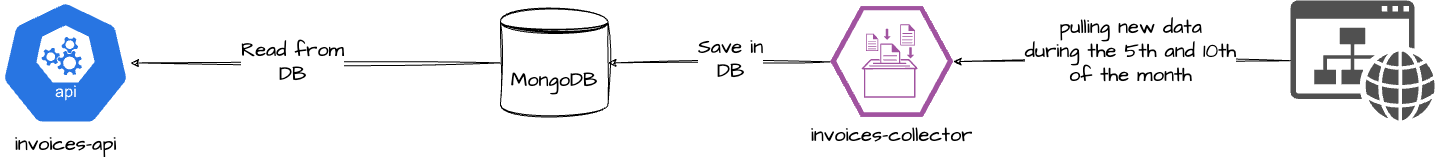

The diagram above was exported from draw.io. Its source (the exported page's mxGraphModel, read from the mxfile embedded in the PNG):
<mxGraphModel dx="1539" dy="724" grid="1" gridSize="10" guides="1" tooltips="1" connect="1" arrows="1" fold="1" page="1" pageScale="1" pageWidth="850" pageHeight="1100" math="0" shadow="0">
  <root>
    <mxCell id="0" />
    <mxCell id="1" parent="0" />
    <mxCell id="9" value="invoices-api" style="sketch=0;html=1;dashed=0;whitespace=wrap;fillColor=#2875E2;strokeColor=#ffffff;points=[[0.005,0.63,0],[0.1,0.2,0],[0.9,0.2,0],[0.5,0,0],[0.995,0.63,0],[0.72,0.99,0],[0.5,1,0],[0.28,0.99,0]];verticalLabelPosition=bottom;align=center;verticalAlign=top;shape=mxgraph.kubernetes.icon;prIcon=api;hachureGap=4;jiggle=2;curveFitting=1;fontFamily=Architects Daughter;fontSource=https%3A%2F%2Ffonts.googleapis.com%2Fcss%3Ffamily%3DArchitects%2BDaughter;fontSize=20;" vertex="1" parent="1">
      <mxGeometry x="-200" y="130" width="130" height="124.8" as="geometry" />
    </mxCell>
    <mxCell id="19" style="edgeStyle=none;sketch=1;hachureGap=4;jiggle=2;curveFitting=1;html=1;entryX=1;entryY=0.5;entryDx=0;entryDy=0;fontFamily=Architects Daughter;fontSource=https%3A%2F%2Ffonts.googleapis.com%2Fcss%3Ffamily%3DArchitects%2BDaughter;fontSize=16;" edge="1" parent="1" source="11" target="12">
      <mxGeometry relative="1" as="geometry" />
    </mxCell>
    <mxCell id="20" value="Save in &lt;br&gt;DB" style="edgeLabel;html=1;align=center;verticalAlign=middle;resizable=0;points=[];fontSize=20;fontFamily=Architects Daughter;" vertex="1" connectable="0" parent="19">
      <mxGeometry x="0.2678" y="-4" relative="1" as="geometry">
        <mxPoint x="41" as="offset" />
      </mxGeometry>
    </mxCell>
    <mxCell id="11" value="invoices-collector" style="verticalLabelPosition=bottom;sketch=0;html=1;fillColor=#A153A0;strokeColor=#ffffff;verticalAlign=top;align=center;points=[[0,0.5,0],[0.125,0.25,0],[0.25,0,0],[0.5,0,0],[0.75,0,0],[0.875,0.25,0],[1,0.5,0],[0.875,0.75,0],[0.75,1,0],[0.5,1,0],[0.125,0.75,0]];pointerEvents=1;shape=mxgraph.cisco_safe.compositeIcon;bgIcon=mxgraph.cisco_safe.design.blank_device;resIcon=mxgraph.cisco_safe.design.log_collector_2;hachureGap=4;jiggle=2;curveFitting=1;fontFamily=Architects Daughter;fontSource=https%3A%2F%2Ffonts.googleapis.com%2Fcss%3Ffamily%3DArchitects%2BDaughter;fontSize=20;" vertex="1" parent="1">
      <mxGeometry x="630" y="135.8" width="122.67" height="110.4" as="geometry" />
    </mxCell>
    <mxCell id="16" style="edgeStyle=none;sketch=1;hachureGap=4;jiggle=2;curveFitting=1;html=1;fontFamily=Architects Daughter;fontSource=https%3A%2F%2Ffonts.googleapis.com%2Fcss%3Ffamily%3DArchitects%2BDaughter;fontSize=16;" edge="1" parent="1" source="12" target="9">
      <mxGeometry relative="1" as="geometry">
        <mxPoint x="170" y="192.39999999999998" as="targetPoint" />
      </mxGeometry>
    </mxCell>
    <mxCell id="17" value="Read from&lt;br&gt;DB" style="edgeLabel;html=1;align=center;verticalAlign=middle;resizable=0;points=[];fontSize=20;fontFamily=Architects Daughter;" vertex="1" connectable="0" parent="16">
      <mxGeometry x="0.1297" y="-2" relative="1" as="geometry">
        <mxPoint as="offset" />
      </mxGeometry>
    </mxCell>
    <mxCell id="12" value="MongoDB" style="shape=datastore;whiteSpace=wrap;html=1;sketch=1;hachureGap=4;jiggle=2;curveFitting=1;fontFamily=Architects Daughter;fontSource=https%3A%2F%2Ffonts.googleapis.com%2Fcss%3Ffamily%3DArchitects%2BDaughter;fontSize=20;" vertex="1" parent="1">
      <mxGeometry x="300" y="138.6" width="107.6" height="107.6" as="geometry" />
    </mxCell>
    <mxCell id="21" style="edgeStyle=none;sketch=1;hachureGap=4;jiggle=2;curveFitting=1;html=1;entryX=1;entryY=0.5;entryDx=0;entryDy=0;entryPerimeter=0;fontFamily=Architects Daughter;fontSource=https%3A%2F%2Ffonts.googleapis.com%2Fcss%3Ffamily%3DArchitects%2BDaughter;fontSize=16;" edge="1" parent="1" source="13" target="11">
      <mxGeometry relative="1" as="geometry" />
    </mxCell>
    <mxCell id="22" value="pulling new data &lt;br&gt;during the 5th and 10th&lt;br&gt;of the month" style="edgeLabel;html=1;align=center;verticalAlign=middle;resizable=0;points=[];fontSize=20;fontFamily=Architects Daughter;" vertex="1" connectable="0" parent="21">
      <mxGeometry x="0.418" y="-1" relative="1" as="geometry">
        <mxPoint x="79" y="-10" as="offset" />
      </mxGeometry>
    </mxCell>
    <mxCell id="13" value="" style="sketch=0;pointerEvents=1;shadow=0;dashed=0;html=1;strokeColor=none;fillColor=#505050;labelPosition=center;verticalLabelPosition=bottom;verticalAlign=top;outlineConnect=0;align=center;shape=mxgraph.office.sites.website;hachureGap=4;jiggle=2;curveFitting=1;fontFamily=Architects Daughter;fontSource=https%3A%2F%2Ffonts.googleapis.com%2Fcss%3Ffamily%3DArchitects%2BDaughter;fontSize=20;" vertex="1" parent="1">
      <mxGeometry x="1090" y="130" width="144.49" height="120" as="geometry" />
    </mxCell>
  </root>
</mxGraphModel>